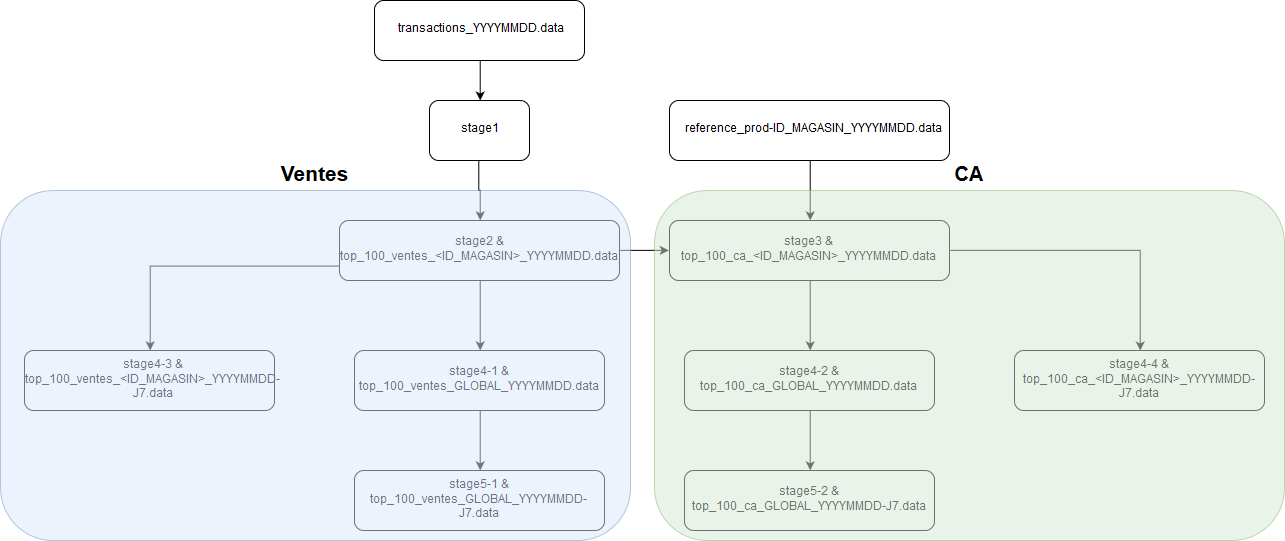

The diagram above was exported from draw.io. Its source (the exported page's mxGraphModel, read from the mxfile embedded in the PNG):
<mxGraphModel dx="2270" dy="793" grid="1" gridSize="10" guides="1" tooltips="1" connect="1" arrows="1" fold="1" page="1" pageScale="1" pageWidth="827" pageHeight="1169" math="0" shadow="0">
  <root>
    <mxCell id="0" />
    <mxCell id="1" parent="0" />
    <mxCell id="-o-VACFz32Nj5y0p7v5A-17" style="edgeStyle=orthogonalEdgeStyle;rounded=0;orthogonalLoop=1;jettySize=auto;html=1;exitX=0.5;exitY=1;exitDx=0;exitDy=0;" edge="1" parent="1" source="-o-VACFz32Nj5y0p7v5A-1" target="-o-VACFz32Nj5y0p7v5A-3">
      <mxGeometry relative="1" as="geometry" />
    </mxCell>
    <mxCell id="-o-VACFz32Nj5y0p7v5A-1" value="&lt;div&gt;transactions_YYYYMMDD.data&lt;/div&gt;" style="rounded=1;whiteSpace=wrap;html=1;" vertex="1" parent="1">
      <mxGeometry x="270" y="30" width="210" height="60" as="geometry" />
    </mxCell>
    <mxCell id="-o-VACFz32Nj5y0p7v5A-18" style="edgeStyle=orthogonalEdgeStyle;rounded=0;orthogonalLoop=1;jettySize=auto;html=1;exitX=0.5;exitY=1;exitDx=0;exitDy=0;entryX=0.5;entryY=0;entryDx=0;entryDy=0;" edge="1" parent="1" source="-o-VACFz32Nj5y0p7v5A-3" target="-o-VACFz32Nj5y0p7v5A-4">
      <mxGeometry relative="1" as="geometry" />
    </mxCell>
    <mxCell id="-o-VACFz32Nj5y0p7v5A-3" value="stage1" style="rounded=1;whiteSpace=wrap;html=1;" vertex="1" parent="1">
      <mxGeometry x="325" y="130" width="100" height="60" as="geometry" />
    </mxCell>
    <mxCell id="-o-VACFz32Nj5y0p7v5A-19" style="edgeStyle=orthogonalEdgeStyle;rounded=0;orthogonalLoop=1;jettySize=auto;html=1;exitX=0.5;exitY=1;exitDx=0;exitDy=0;entryX=0.5;entryY=0;entryDx=0;entryDy=0;" edge="1" parent="1" source="-o-VACFz32Nj5y0p7v5A-4" target="-o-VACFz32Nj5y0p7v5A-9">
      <mxGeometry relative="1" as="geometry" />
    </mxCell>
    <mxCell id="-o-VACFz32Nj5y0p7v5A-21" style="edgeStyle=orthogonalEdgeStyle;rounded=0;orthogonalLoop=1;jettySize=auto;html=1;exitX=0;exitY=0.75;exitDx=0;exitDy=0;entryX=0.5;entryY=0;entryDx=0;entryDy=0;" edge="1" parent="1" source="-o-VACFz32Nj5y0p7v5A-4" target="-o-VACFz32Nj5y0p7v5A-11">
      <mxGeometry relative="1" as="geometry" />
    </mxCell>
    <mxCell id="-o-VACFz32Nj5y0p7v5A-23" style="edgeStyle=orthogonalEdgeStyle;rounded=0;orthogonalLoop=1;jettySize=auto;html=1;exitX=1;exitY=0.5;exitDx=0;exitDy=0;entryX=0;entryY=0.5;entryDx=0;entryDy=0;" edge="1" parent="1" source="-o-VACFz32Nj5y0p7v5A-4" target="-o-VACFz32Nj5y0p7v5A-7">
      <mxGeometry relative="1" as="geometry" />
    </mxCell>
    <mxCell id="-o-VACFz32Nj5y0p7v5A-4" value="stage2 &amp;amp; top_100_ventes_&amp;lt;ID_MAGASIN&amp;gt;_YYYYMMDD.data" style="rounded=1;whiteSpace=wrap;html=1;" vertex="1" parent="1">
      <mxGeometry x="235" y="250" width="280" height="60" as="geometry" />
    </mxCell>
    <mxCell id="-o-VACFz32Nj5y0p7v5A-24" style="edgeStyle=orthogonalEdgeStyle;rounded=0;orthogonalLoop=1;jettySize=auto;html=1;exitX=0.5;exitY=1;exitDx=0;exitDy=0;entryX=0.5;entryY=0;entryDx=0;entryDy=0;" edge="1" parent="1" source="-o-VACFz32Nj5y0p7v5A-7" target="-o-VACFz32Nj5y0p7v5A-10">
      <mxGeometry relative="1" as="geometry" />
    </mxCell>
    <mxCell id="-o-VACFz32Nj5y0p7v5A-26" style="edgeStyle=orthogonalEdgeStyle;rounded=0;orthogonalLoop=1;jettySize=auto;html=1;exitX=1;exitY=0.5;exitDx=0;exitDy=0;" edge="1" parent="1" source="-o-VACFz32Nj5y0p7v5A-7" target="-o-VACFz32Nj5y0p7v5A-14">
      <mxGeometry relative="1" as="geometry" />
    </mxCell>
    <mxCell id="-o-VACFz32Nj5y0p7v5A-7" value="stage3 &amp;amp; top_100_ca_&amp;lt;ID_MAGASIN&amp;gt;_YYYYMMDD.data" style="rounded=1;whiteSpace=wrap;html=1;" vertex="1" parent="1">
      <mxGeometry x="565" y="250" width="280" height="60" as="geometry" />
    </mxCell>
    <mxCell id="-o-VACFz32Nj5y0p7v5A-22" style="edgeStyle=orthogonalEdgeStyle;rounded=0;orthogonalLoop=1;jettySize=auto;html=1;exitX=0.5;exitY=1;exitDx=0;exitDy=0;entryX=0.5;entryY=0;entryDx=0;entryDy=0;" edge="1" parent="1" source="-o-VACFz32Nj5y0p7v5A-8" target="-o-VACFz32Nj5y0p7v5A-7">
      <mxGeometry relative="1" as="geometry" />
    </mxCell>
    <mxCell id="-o-VACFz32Nj5y0p7v5A-8" value="reference_prod-ID_MAGASIN_YYYYMMDD.data" style="rounded=1;whiteSpace=wrap;html=1;" vertex="1" parent="1">
      <mxGeometry x="565" y="130" width="280" height="60" as="geometry" />
    </mxCell>
    <mxCell id="-o-VACFz32Nj5y0p7v5A-20" style="edgeStyle=orthogonalEdgeStyle;rounded=0;orthogonalLoop=1;jettySize=auto;html=1;exitX=0.5;exitY=1;exitDx=0;exitDy=0;entryX=0.5;entryY=0;entryDx=0;entryDy=0;" edge="1" parent="1" source="-o-VACFz32Nj5y0p7v5A-9" target="-o-VACFz32Nj5y0p7v5A-12">
      <mxGeometry relative="1" as="geometry" />
    </mxCell>
    <mxCell id="-o-VACFz32Nj5y0p7v5A-9" value="stage4-1 &amp;amp; top_100_ventes_GLOBAL_YYYYMMDD.data" style="rounded=1;whiteSpace=wrap;html=1;" vertex="1" parent="1">
      <mxGeometry x="250" y="380" width="250" height="60" as="geometry" />
    </mxCell>
    <mxCell id="-o-VACFz32Nj5y0p7v5A-25" style="edgeStyle=orthogonalEdgeStyle;rounded=0;orthogonalLoop=1;jettySize=auto;html=1;exitX=0.5;exitY=1;exitDx=0;exitDy=0;entryX=0.5;entryY=0;entryDx=0;entryDy=0;" edge="1" parent="1" source="-o-VACFz32Nj5y0p7v5A-10" target="-o-VACFz32Nj5y0p7v5A-13">
      <mxGeometry relative="1" as="geometry" />
    </mxCell>
    <mxCell id="-o-VACFz32Nj5y0p7v5A-10" value="stage4-2 &amp;amp; top_100_ca_GLOBAL_YYYYMMDD.data" style="rounded=1;whiteSpace=wrap;html=1;" vertex="1" parent="1">
      <mxGeometry x="580" y="380" width="250" height="60" as="geometry" />
    </mxCell>
    <mxCell id="-o-VACFz32Nj5y0p7v5A-11" value="stage4-3 &amp;amp; top_100_ventes_&amp;lt;ID_MAGASIN&amp;gt;_YYYYMMDD-J7.data" style="rounded=1;whiteSpace=wrap;html=1;" vertex="1" parent="1">
      <mxGeometry x="-80" y="380" width="250" height="60" as="geometry" />
    </mxCell>
    <mxCell id="-o-VACFz32Nj5y0p7v5A-12" value="stage5-1 &amp;amp; top_100_ventes_GLOBAL_YYYYMMDD-J7.data" style="rounded=1;whiteSpace=wrap;html=1;" vertex="1" parent="1">
      <mxGeometry x="250" y="500" width="250" height="60" as="geometry" />
    </mxCell>
    <mxCell id="-o-VACFz32Nj5y0p7v5A-13" value="stage5-2 &amp;amp; top_100_ca_GLOBAL_YYYYMMDD-J7.data" style="rounded=1;whiteSpace=wrap;html=1;" vertex="1" parent="1">
      <mxGeometry x="580" y="500" width="250" height="60" as="geometry" />
    </mxCell>
    <mxCell id="-o-VACFz32Nj5y0p7v5A-14" value="stage4-4 &amp;amp; top_100_ca_&amp;lt;ID_MAGASIN&amp;gt;_YYYYMMDD-J7.data" style="rounded=1;whiteSpace=wrap;html=1;" vertex="1" parent="1">
      <mxGeometry x="910" y="380" width="250" height="60" as="geometry" />
    </mxCell>
    <mxCell id="-o-VACFz32Nj5y0p7v5A-27" value="&lt;div style=&quot;font-size: 21px;&quot;&gt;Ventes&lt;/div&gt;" style="rounded=1;whiteSpace=wrap;html=1;fillColor=#dae8fc;strokeColor=#6c8ebf;opacity=50;fontSize=21;labelPosition=center;verticalLabelPosition=top;align=center;verticalAlign=bottom;fontStyle=1" vertex="1" parent="1">
      <mxGeometry x="-104" y="220" width="630" height="350" as="geometry" />
    </mxCell>
    <mxCell id="-o-VACFz32Nj5y0p7v5A-28" value="CA" style="rounded=1;whiteSpace=wrap;html=1;fillColor=#d5e8d4;strokeColor=#82b366;opacity=50;verticalAlign=bottom;align=center;labelPosition=center;verticalLabelPosition=top;fontSize=20;fontStyle=1" vertex="1" parent="1">
      <mxGeometry x="550" y="220" width="630" height="350" as="geometry" />
    </mxCell>
  </root>
</mxGraphModel>